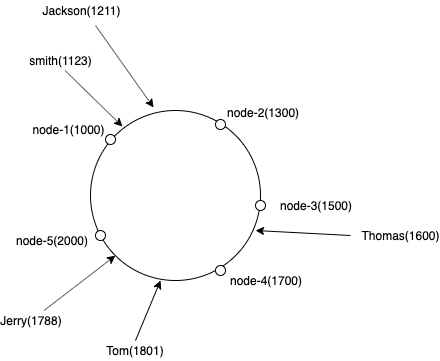

The diagram above was exported from draw.io. Its source (the exported page's mxGraphModel, read from the mxfile embedded in the PNG):
<mxGraphModel dx="1172" dy="618" grid="1" gridSize="10" guides="1" tooltips="1" connect="1" arrows="1" fold="1" page="1" pageScale="1" pageWidth="850" pageHeight="1100" math="0" shadow="0">
  <root>
    <mxCell id="0" />
    <mxCell id="1" parent="0" />
    <mxCell id="92aGYvWtkypvWbPrkLtN-1" value="" style="ellipse;whiteSpace=wrap;html=1;aspect=fixed;" vertex="1" parent="1">
      <mxGeometry x="330" y="160" width="170" height="170" as="geometry" />
    </mxCell>
    <mxCell id="92aGYvWtkypvWbPrkLtN-9" value="node-2(1300)" style="text;html=1;" vertex="1" parent="1">
      <mxGeometry x="465" y="149" width="85" height="30" as="geometry" />
    </mxCell>
    <mxCell id="92aGYvWtkypvWbPrkLtN-16" value="node-3(1500)" style="text;html=1;strokeColor=none;fillColor=none;align=center;verticalAlign=middle;whiteSpace=wrap;rounded=0;" vertex="1" parent="1">
      <mxGeometry x="510" y="245" width="90" height="20" as="geometry" />
    </mxCell>
    <mxCell id="92aGYvWtkypvWbPrkLtN-22" value="node-4(1700)" style="text;html=1;strokeColor=none;fillColor=none;align=center;verticalAlign=middle;whiteSpace=wrap;rounded=0;" vertex="1" parent="1">
      <mxGeometry x="460" y="320" width="90" height="20" as="geometry" />
    </mxCell>
    <mxCell id="92aGYvWtkypvWbPrkLtN-25" value="" style="ellipse;whiteSpace=wrap;html=1;aspect=fixed;" vertex="1" parent="1">
      <mxGeometry x="335" y="280" width="10" height="10" as="geometry" />
    </mxCell>
    <mxCell id="92aGYvWtkypvWbPrkLtN-28" value="" style="ellipse;whiteSpace=wrap;html=1;aspect=fixed;" vertex="1" parent="1">
      <mxGeometry x="455" y="169" width="10" height="10" as="geometry" />
    </mxCell>
    <mxCell id="92aGYvWtkypvWbPrkLtN-29" value="" style="ellipse;whiteSpace=wrap;html=1;aspect=fixed;" vertex="1" parent="1">
      <mxGeometry x="455" y="315" width="10" height="10" as="geometry" />
    </mxCell>
    <mxCell id="92aGYvWtkypvWbPrkLtN-30" value="" style="ellipse;whiteSpace=wrap;html=1;aspect=fixed;" vertex="1" parent="1">
      <mxGeometry x="495" y="250" width="10" height="10" as="geometry" />
    </mxCell>
    <mxCell id="92aGYvWtkypvWbPrkLtN-31" value="" style="ellipse;whiteSpace=wrap;html=1;aspect=fixed;" vertex="1" parent="1">
      <mxGeometry x="345" y="184" width="10" height="10" as="geometry" />
    </mxCell>
    <mxCell id="92aGYvWtkypvWbPrkLtN-32" value="node-1(1000)" style="text;html=1;strokeColor=none;fillColor=none;align=center;verticalAlign=middle;whiteSpace=wrap;rounded=0;" vertex="1" parent="1">
      <mxGeometry x="270" y="169" width="77" height="20" as="geometry" />
    </mxCell>
    <mxCell id="92aGYvWtkypvWbPrkLtN-33" value="node-5(2000)" style="text;html=1;strokeColor=none;fillColor=none;align=center;verticalAlign=middle;whiteSpace=wrap;rounded=0;" vertex="1" parent="1">
      <mxGeometry x="251" y="280" width="80" height="20" as="geometry" />
    </mxCell>
    <mxCell id="92aGYvWtkypvWbPrkLtN-34" value="smith(1123)" style="text;html=1;strokeColor=none;fillColor=none;align=center;verticalAlign=middle;whiteSpace=wrap;rounded=0;" vertex="1" parent="1">
      <mxGeometry x="280" y="100" width="40" height="20" as="geometry" />
    </mxCell>
    <mxCell id="92aGYvWtkypvWbPrkLtN-47" value="" style="endArrow=classic;html=1;entryX=0.188;entryY=0.094;entryDx=0;entryDy=0;entryPerimeter=0;" edge="1" parent="1" target="92aGYvWtkypvWbPrkLtN-1">
      <mxGeometry width="50" height="50" relative="1" as="geometry">
        <mxPoint x="304.5" y="120" as="sourcePoint" />
        <mxPoint x="356" y="170" as="targetPoint" />
      </mxGeometry>
    </mxCell>
    <mxCell id="92aGYvWtkypvWbPrkLtN-49" value="Jackson(1211)" style="text;html=1;strokeColor=none;fillColor=none;align=center;verticalAlign=middle;whiteSpace=wrap;rounded=0;" vertex="1" parent="1">
      <mxGeometry x="300" y="50" width="40" height="20" as="geometry" />
    </mxCell>
    <mxCell id="92aGYvWtkypvWbPrkLtN-50" value="" style="endArrow=classic;html=1;entryX=0.371;entryY=-0.018;entryDx=0;entryDy=0;entryPerimeter=0;" edge="1" parent="1" target="92aGYvWtkypvWbPrkLtN-1">
      <mxGeometry width="50" height="50" relative="1" as="geometry">
        <mxPoint x="335" y="75" as="sourcePoint" />
        <mxPoint x="385" y="25" as="targetPoint" />
      </mxGeometry>
    </mxCell>
    <mxCell id="92aGYvWtkypvWbPrkLtN-53" value="Thomas(1600)" style="text;html=1;strokeColor=none;fillColor=none;align=center;verticalAlign=middle;whiteSpace=wrap;rounded=0;" vertex="1" parent="1">
      <mxGeometry x="620" y="275" width="40" height="20" as="geometry" />
    </mxCell>
    <mxCell id="92aGYvWtkypvWbPrkLtN-54" value="" style="endArrow=classic;html=1;entryX=0.971;entryY=0.706;entryDx=0;entryDy=0;entryPerimeter=0;" edge="1" parent="1" target="92aGYvWtkypvWbPrkLtN-1">
      <mxGeometry width="50" height="50" relative="1" as="geometry">
        <mxPoint x="590" y="285" as="sourcePoint" />
        <mxPoint x="500" y="280" as="targetPoint" />
      </mxGeometry>
    </mxCell>
    <mxCell id="92aGYvWtkypvWbPrkLtN-55" value="Tom(1801)" style="text;html=1;strokeColor=none;fillColor=none;align=center;verticalAlign=middle;whiteSpace=wrap;rounded=0;" vertex="1" parent="1">
      <mxGeometry x="355" y="390" width="40" height="20" as="geometry" />
    </mxCell>
    <mxCell id="92aGYvWtkypvWbPrkLtN-56" value="" style="endArrow=classic;html=1;entryX=0.412;entryY=1;entryDx=0;entryDy=0;entryPerimeter=0;" edge="1" parent="1" target="92aGYvWtkypvWbPrkLtN-1">
      <mxGeometry width="50" height="50" relative="1" as="geometry">
        <mxPoint x="375" y="390" as="sourcePoint" />
        <mxPoint x="425" y="340" as="targetPoint" />
      </mxGeometry>
    </mxCell>
    <mxCell id="92aGYvWtkypvWbPrkLtN-57" value="Jerry(1788)" style="text;html=1;strokeColor=none;fillColor=none;align=center;verticalAlign=middle;whiteSpace=wrap;rounded=0;" vertex="1" parent="1">
      <mxGeometry x="251" y="360" width="40" height="20" as="geometry" />
    </mxCell>
    <mxCell id="92aGYvWtkypvWbPrkLtN-58" value="" style="endArrow=classic;html=1;entryX=0;entryY=1;entryDx=0;entryDy=0;" edge="1" parent="1" target="92aGYvWtkypvWbPrkLtN-1">
      <mxGeometry width="50" height="50" relative="1" as="geometry">
        <mxPoint x="283.5" y="360" as="sourcePoint" />
        <mxPoint x="333.5" y="310" as="targetPoint" />
      </mxGeometry>
    </mxCell>
  </root>
</mxGraphModel>